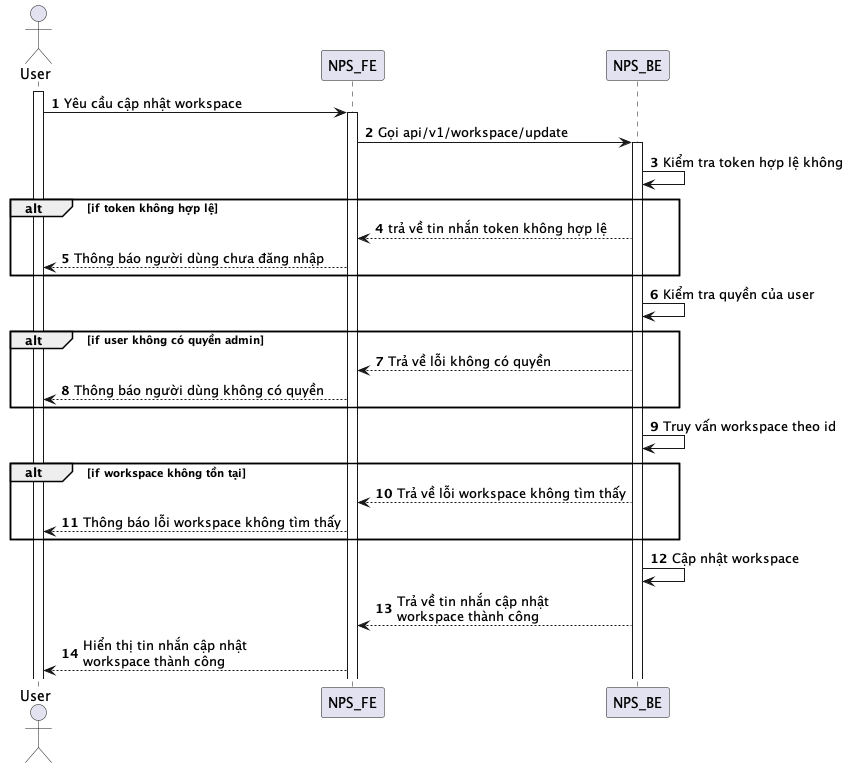

The diagram above was rendered by PlantUML. Its source (embedded in the PNG):
@startuml
autonumber
actor User
activate User
User -> NPS_FE: Yêu cầu cập nhật workspace
activate NPS_FE
NPS_FE -> NPS_BE: Gọi api/v1/workspace/update
activate NPS_BE
NPS_BE -> NPS_BE: Kiểm tra token hợp lệ không
alt if token không hợp lệ
NPS_BE --> NPS_FE: trả về tin nhắn token không hợp lệ
NPS_FE --> User: Thông báo người dùng chưa đăng nhập
end
NPS_BE -> NPS_BE: Kiểm tra quyền của user
alt if user không có quyền admin
NPS_BE --> NPS_FE: Trả về lỗi không có quyền
NPS_FE --> User: Thông báo người dùng không có quyền
end
NPS_BE -> NPS_BE: Truy vấn workspace theo id
alt if workspace không tồn tại
NPS_BE --> NPS_FE: Trả về lỗi workspace không tìm thấy
NPS_FE --> User: Thông báo lỗi workspace không tìm thấy
end
NPS_BE -> NPS_BE: Cập nhật workspace
NPS_BE --> NPS_FE: Trả về tin nhắn cập nhật\nworkspace thành công
NPS_FE --> User: Hiển thị tin nhắn cập nhật\nworkspace thành công
@enduml